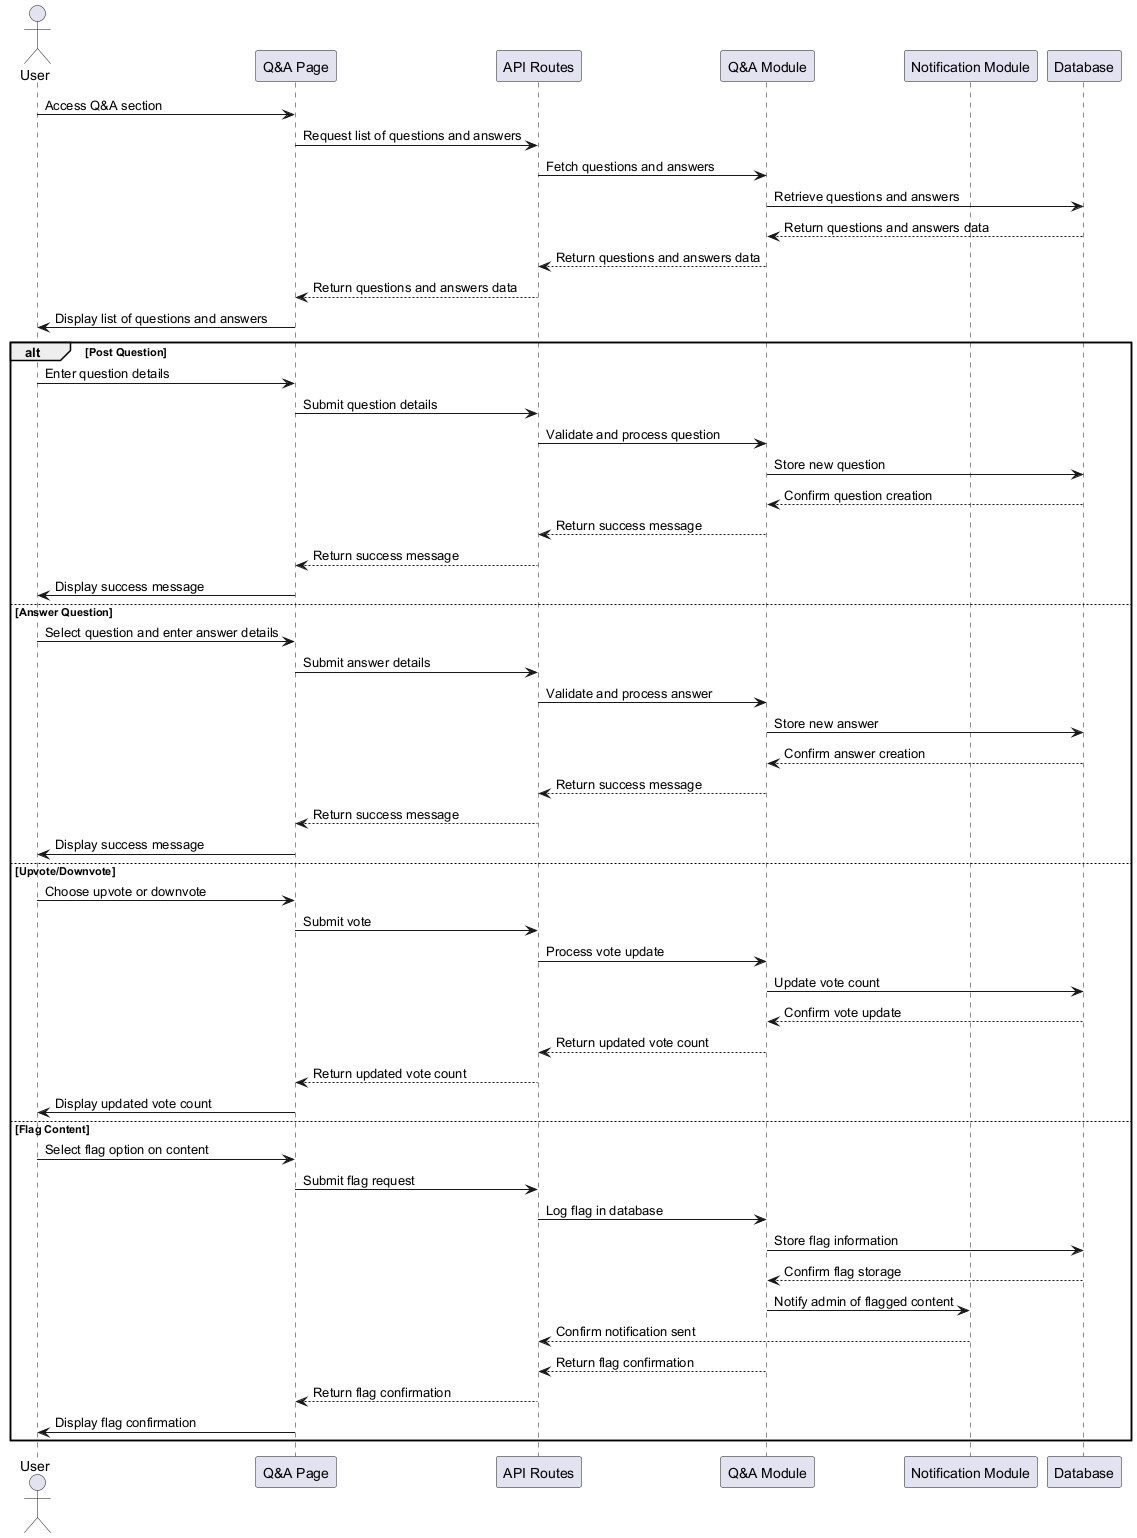

The diagram above was rendered by PlantUML. Its source (embedded in the PNG):
@startuml Q&A Participation Sequence Diagram Updated

actor User
participant "Q&A Page" as QAPage
participant "API Routes" as APIRoutes
participant "Q&A Module" as QAModule
participant "Notification Module" as NotificationModule
participant "Database" as Database

User -> QAPage: Access Q&A section
QAPage -> APIRoutes: Request list of questions and answers
APIRoutes -> QAModule: Fetch questions and answers
QAModule -> Database: Retrieve questions and answers
Database --> QAModule: Return questions and answers data
QAModule --> APIRoutes: Return questions and answers data
APIRoutes --> QAPage: Return questions and answers data
QAPage -> User: Display list of questions and answers

alt Post Question
    User -> QAPage: Enter question details
    QAPage -> APIRoutes: Submit question details
    APIRoutes -> QAModule: Validate and process question
    QAModule -> Database: Store new question
    Database --> QAModule: Confirm question creation
    QAModule --> APIRoutes: Return success message
    APIRoutes --> QAPage: Return success message
    QAPage -> User: Display success message
else Answer Question
    User -> QAPage: Select question and enter answer details
    QAPage -> APIRoutes: Submit answer details
    APIRoutes -> QAModule: Validate and process answer
    QAModule -> Database: Store new answer
    Database --> QAModule: Confirm answer creation
    QAModule --> APIRoutes: Return success message
    APIRoutes --> QAPage: Return success message
    QAPage -> User: Display success message
else Upvote/Downvote
    User -> QAPage: Choose upvote or downvote
    QAPage -> APIRoutes: Submit vote
    APIRoutes -> QAModule: Process vote update
    QAModule -> Database: Update vote count
    Database --> QAModule: Confirm vote update
    QAModule --> APIRoutes: Return updated vote count
    APIRoutes --> QAPage: Return updated vote count
    QAPage -> User: Display updated vote count
else Flag Content
    User -> QAPage: Select flag option on content
    QAPage -> APIRoutes: Submit flag request
    APIRoutes -> QAModule: Log flag in database
    QAModule -> Database: Store flag information
    Database --> QAModule: Confirm flag storage
    QAModule -> NotificationModule: Notify admin of flagged content
    NotificationModule --> APIRoutes: Confirm notification sent
    QAModule --> APIRoutes: Return flag confirmation
    APIRoutes --> QAPage: Return flag confirmation
    QAPage -> User: Display flag confirmation
end

@enduml